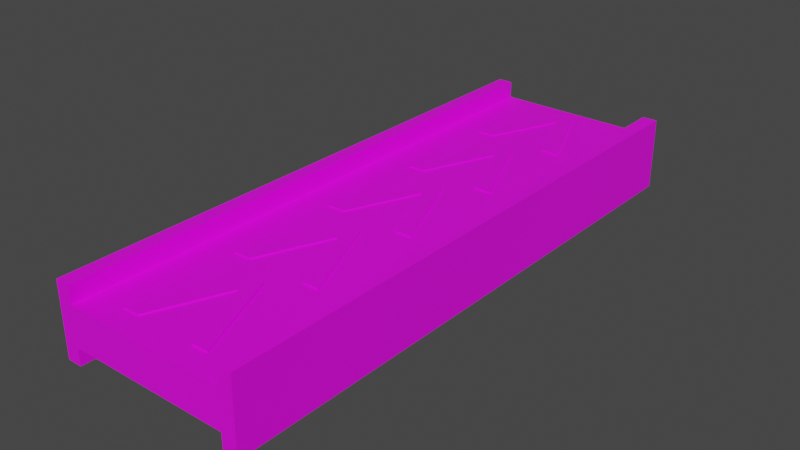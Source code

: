 # Source: directed_bridge.blend  (saved by Blender 3.2.14; exported with 4.5.12 LTS)
import bpy
from mathutils import Matrix  # noqa: F401  (used for matrix-valued properties, if any)

bpy.ops.wm.read_factory_settings(use_empty=True)
scene = bpy.context.scene
scene.name = 'Scene'

# ---- collections
col_collection = bpy.data.collections.new('Collection'); scene.collection.children.link(col_collection)

# ---- images (referenced by path relative to the original .blend; pixels are not part of the script)
import os
ASSET_DIR = os.environ.get("B2B_ASSET_DIR", "")  # directory of the original .blend (textures are referenced by path, not embedded)
HERE = os.path.dirname(os.path.abspath(__file__))  # packed textures are extracted next to this script under _unpacked/

def load_image(name, relpath, width, height, colorspace="sRGB"):
    """Load a texture the original file referenced (path relative to the .blend, or extracted next to this script)."""
    p = next((c for c in (os.path.join(HERE, relpath), os.path.join(ASSET_DIR, relpath)) if relpath and os.path.exists(c)), "")
    if p:
        img = bpy.data.images.load(p, check_existing=True)
        img.name = name
    else:  # same state as the original file: an image datablock whose file is absent (Cycles renders it pink)
        img = bpy.data.images.new(name, width, height)
        img.source = "FILE"
        img.filepath = "//" + (relpath or name)
    img.colorspace_settings.name = colorspace
    return img
img_carry_vault_tex_png = load_image('carry_vault_tex.png', 'carry_vault_tex.png', 1024, 1024, 'sRGB')

# ---- materials (node trees are filled in below, after node groups)
mat_carry_vault_material = bpy.data.materials.new('carry_vault_material')
mat_carry_vault_material.use_transparent_shadow = False

# ---- material node trees
mat_carry_vault_material.use_nodes = True; mat_carry_vault_material.node_tree.nodes.clear()
_N = mat_carry_vault_material.node_tree.nodes; _L = mat_carry_vault_material.node_tree.links
n0 = _N.new('ShaderNodeBsdfPrincipled'); n0.name = 'Principled BSDF'; n0.location = (10, 300)
n0.distribution = 'GGX'
n0.subsurface_method = 'RANDOM_WALK_SKIN'
n0.inputs[3].default_value = 1.45
n0.inputs[27].default_value = (0.0, 0.0, 0.0, 1.0)
n0.inputs[28].default_value = 1.0
n1 = _N.new('ShaderNodeOutputMaterial'); n1.name = 'Material Output'; n1.location = (300, 300)
n2 = _N.new('ShaderNodeTexImage'); n2.name = '画像テクスチャ'; n2.location = (-280, 280)
n2.image = img_carry_vault_tex_png
_L.new(n0.outputs[0], n1.inputs[0])
_L.new(n2.outputs[0], n0.inputs[0])
n1.is_active_output = True

# ---- world
world_world = bpy.data.worlds.new('World'); scene.world = world_world
world_world.use_nodes = True; world_world.node_tree.nodes.clear()
_N = world_world.node_tree.nodes; _L = world_world.node_tree.links
n0 = _N.new('ShaderNodeOutputWorld'); n0.name = 'World Output'; n0.location = (300, 300)
n1 = _N.new('ShaderNodeBackground'); n1.name = 'Background'; n1.location = (10, 300)
n1.inputs[0].default_value = (0.05088, 0.05088, 0.05088, 1.0)
_L.new(n1.outputs[0], n0.inputs[0])
n0.is_active_output = True
world_world.color = (0.05088, 0.05088, 0.05088)
world_world.use_sun_shadow = False
world_world.sun_shadow_jitter_overblur = 0.0

# ---- meshes
me_001 = bpy.data.meshes.new('テキスト.001')
me_001.from_pydata([(1.07, -0.041, 0.0), (1.544, -0.243, 0.0), (1.544, -0.156, 0.0), (1.168, 0.0, 0.0), (1.544, 0.156, 0.0), (1.544, 0.243, 0.0), (1.07, 0.041, 0.0), (0.486, -0.041, 0.0), (0.96, -0.243, 0.0), (0.96, -0.156, 0.0), (0.584, 0.0, 0.0), (0.96, 0.156, 0.0), (0.96, 0.243, 0.0), (0.486, 0.041, 0.0), (-0.098, -0.041, 0.0), (0.376, -0.243, 0.0), (0.376, -0.156, 0.0), (0.0, 0.0, 0.0), (0.376, 0.156, 0.0), (0.376, 0.243, 0.0), (-0.098, 0.041, 0.0), (-0.682, -0.041, 0.0), (-0.208, -0.243, 0.0), (-0.208, -0.156, 0.0), (-0.584, 0.0, 0.0), (-0.208, 0.156, 0.0), (-0.208, 0.243, 0.0), (-0.682, 0.041, 0.0), (-1.266, -0.041, 0.0), (-0.792, -0.243, 0.0), (-0.792, -0.156, 0.0), (-1.168, 0.0, 0.0), (-0.792, 0.156, 0.0), (-0.792, 0.243, 0.0), (-1.266, 0.041, 0.0), (1.07, -0.041, -0.07673), (1.544, -0.243, -0.07673), (1.544, -0.156, -0.07673), (1.168, 0.0, -0.07673), (1.544, 0.156, -0.07673), (1.544, 0.243, -0.07673), (1.07, 0.041, -0.07673), (0.486, -0.041, -0.07673), (0.96, -0.243, -0.07673), (0.96, -0.156, -0.07673), (0.584, 0.0, -0.07673), (0.96, 0.156, -0.07673), (0.96, 0.243, -0.07673), (0.486, 0.041, -0.07673), (-0.098, -0.041, -0.07673), (0.376, -0.243, -0.07673), (0.376, -0.156, -0.07673), (0.0, 0.0, -0.07673), (0.376, 0.156, -0.07673), (0.376, 0.243, -0.07673), (-0.098, 0.041, -0.07673), (-0.682, -0.041, -0.07673), (-0.208, -0.243, -0.07673), (-0.208, -0.156, -0.07673), (-0.584, 0.0, -0.07673), (-0.208, 0.156, -0.07673), (-0.208, 0.243, -0.07673), (-0.682, 0.041, -0.07673), (-1.266, -0.041, -0.07673), (-0.792, -0.243, -0.07673), (-0.792, -0.156, -0.07673), (-1.168, 0.0, -0.07673), (-0.792, 0.156, -0.07673), (-0.792, 0.243, -0.07673), (-1.266, 0.041, -0.07673), (-1.379, -0.5, -0.2075), (1.621, -0.5, -0.2075), (1.621, 1.223e-07, -0.2075), (-1.379, -1.041e-07, -0.2075), (-1.379, -0.4228, -0.2075), (1.621, -0.4228, -0.2075), (-1.379, -0.5, -0.2968), (1.621, -0.5, -0.2968), (-1.379, -0.4228, -0.2968), (1.621, -0.4228, -0.2968), (-1.379, -0.5, -0.1075), (1.621, -0.5, -0.1075), (-1.379, -1.041e-07, -0.1075), (1.621, 1.223e-07, -0.1075), (1.621, -0.4228, -0.1075), (-1.379, -0.4228, -0.1075), (-1.379, 0.5, -0.2075), (1.621, 0.5, -0.2075), (-1.379, 0.4228, -0.2075), (1.621, 0.4228, -0.2075), (-1.379, 0.5, -0.2968), (1.621, 0.5, -0.2968), (-1.379, 0.4228, -0.2968), (1.621, 0.4228, -0.2968), (-1.379, 0.5, -0.1075), (1.621, 0.5, -0.1075), (1.621, 0.4228, -0.1075), (-1.379, 0.4228, -0.1075), (-1.379, -0.5, -0.007541), (1.621, -0.5, -0.00754), (1.621, 1.223e-07, -0.00754), (-1.379, -1.041e-07, -0.007541), (-1.379, -0.4228, -0.007541), (1.621, -0.4228, -0.00754), (-1.379, -0.5, 0.08167), (1.621, -0.5, 0.08167), (-1.379, -0.4228, 0.08167), (1.621, -0.4228, 0.08167), (-1.379, 0.5, -0.007541), (1.621, 0.5, -0.00754), (-1.379, 0.4228, -0.007541), (1.621, 0.4228, -0.00754), (-1.379, 0.5, 0.08167), (1.621, 0.5, 0.08167), (-1.379, 0.4228, 0.08167), (1.621, 0.4228, 0.08167), (-0.7887, -0.041, -0.2146), (-1.263, -0.243, -0.2146), (-1.263, -0.156, -0.2146), (-0.8867, -1.18e-07, -0.2146), (-1.263, 0.156, -0.2146), (-1.263, 0.243, -0.2146), (-0.7887, 0.041, -0.2146), (-0.2047, -0.041, -0.2146), (-0.6787, -0.243, -0.2146), (-0.6787, -0.156, -0.2146), (-0.3027, -4.838e-08, -0.2146), (-0.6787, 0.156, -0.2146), (-0.6787, 0.243, -0.2146), (-0.2047, 0.041, -0.2146), (0.3793, -0.041, -0.2146), (-0.09466, -0.243, -0.2146), (-0.09466, -0.156, -0.2146), (0.2813, 2.124e-08, -0.2146), (-0.09467, 0.156, -0.2146), (-0.09467, 0.243, -0.2146), (0.3793, 0.041, -0.2146), (0.9633, -0.041, -0.2146), (0.4893, -0.243, -0.2146), (0.4893, -0.156, -0.2146), (0.8653, 9.086e-08, -0.2146), (0.4893, 0.156, -0.2146), (0.4893, 0.243, -0.2146), (0.9633, 0.041, -0.2146), (1.547, -0.041, -0.2146), (1.073, -0.243, -0.2146), (1.073, -0.156, -0.2146), (1.449, 1.605e-07, -0.2146), (1.073, 0.156, -0.2146), (1.073, 0.243, -0.2146), (1.547, 0.041, -0.2146), (-0.7887, -0.041, -0.1379), (-1.263, -0.243, -0.1379), (-1.263, -0.156, -0.1379), (-0.8867, -1.18e-07, -0.1379), (-1.263, 0.156, -0.1379), (-1.263, 0.243, -0.1379), (-0.7887, 0.041, -0.1379), (-0.2047, -0.041, -0.1379), (-0.6787, -0.243, -0.1379), (-0.6787, -0.156, -0.1379), (-0.3027, -4.838e-08, -0.1379), (-0.6787, 0.156, -0.1379), (-0.6787, 0.243, -0.1379), (-0.2047, 0.041, -0.1379), (0.3793, -0.041, -0.1379), (-0.09466, -0.243, -0.1379), (-0.09466, -0.156, -0.1379), (0.2813, 2.124e-08, -0.1379), (-0.09467, 0.156, -0.1379), (-0.09467, 0.243, -0.1379), (0.3793, 0.041, -0.1379), (0.9633, -0.041, -0.1379), (0.4893, -0.243, -0.1379), (0.4893, -0.156, -0.1379), (0.8653, 9.086e-08, -0.1379), (0.4893, 0.156, -0.1379), (0.4893, 0.243, -0.1379), (0.9633, 0.041, -0.1379), (1.547, -0.041, -0.1379), (1.073, -0.243, -0.1379), (1.073, -0.156, -0.1379), (1.449, 1.605e-07, -0.1379), (1.073, 0.156, -0.1379), (1.073, 0.243, -0.1379), (1.547, 0.041, -0.1379)], [], [(6, 4, 5), (6, 3, 4), (0, 3, 6), (0, 2, 3), (1, 2, 0), (13, 11, 12), (13, 10, 11), (7, 10, 13), (7, 9, 10), (8, 9, 7), (20, 18, 19), (20, 17, 18), (14, 17, 20), (14, 16, 17), (15, 16, 14), (27, 25, 26), (27, 24, 25), (21, 24, 27), (21, 23, 24), (22, 23, 21), (34, 32, 33), (34, 31, 32), (28, 31, 34), (28, 30, 31), (29, 30, 28), (41, 40, 39), (41, 39, 38), (35, 41, 38), (35, 38, 37), (36, 35, 37), (48, 47, 46), (48, 46, 45), (42, 48, 45), (42, 45, 44), (43, 42, 44), (55, 54, 53), (55, 53, 52), (49, 55, 52), (49, 52, 51), (50, 49, 51), (62, 61, 60), (62, 60, 59), (56, 62, 59), (56, 59, 58), (57, 56, 58), (69, 68, 67), (69, 67, 66), (63, 69, 66), (63, 66, 65), (64, 63, 65), (24, 59, 60, 25), (18, 53, 54, 19), (12, 47, 48, 13), (27, 62, 56, 21), (30, 65, 66, 31), (17, 52, 53, 18), (28, 63, 64, 29), (11, 46, 47, 12), (5, 40, 41, 6), (20, 55, 49, 14), (29, 64, 65, 30), (23, 58, 59, 24), (10, 45, 46, 11), (21, 56, 57, 22), (4, 39, 40, 5), (13, 48, 42, 7), (22, 57, 58, 23), (16, 51, 52, 17), (33, 68, 69, 34), (3, 38, 39, 4), (14, 49, 50, 15), (6, 41, 35, 0), (15, 50, 51, 16), (9, 44, 45, 10), (32, 67, 68, 33), (26, 61, 62, 27), (7, 42, 43, 8), (8, 43, 44, 9), (31, 66, 67, 32), (2, 37, 38, 3), (25, 60, 61, 26), (19, 54, 55, 20), (34, 69, 63, 28), (0, 35, 36, 1), (1, 36, 37, 2), (80, 70, 71, 81), (85, 74, 70, 80), (71, 70, 76, 77), (84, 75, 72, 83), (81, 71, 75, 84), (72, 75, 74, 73), (82, 73, 74, 85), (79, 77, 76, 78), (74, 75, 79, 78), (70, 74, 78, 76), (75, 71, 77, 79), (94, 95, 87, 86), (97, 94, 86, 88), (87, 91, 90, 86), (96, 83, 72, 89), (95, 96, 89, 87), (72, 73, 88, 89), (82, 97, 88, 73), (93, 92, 90, 91), (88, 92, 93, 89), (86, 90, 92, 88), (89, 93, 91, 87), (80, 81, 99, 98), (85, 80, 98, 102), (99, 105, 104, 98), (84, 83, 100, 103), (81, 84, 103, 99), (100, 101, 102, 103), (82, 85, 102, 101), (107, 106, 104, 105), (102, 106, 107, 103), (98, 104, 106, 102), (103, 107, 105, 99), (94, 108, 109, 95), (97, 110, 108, 94), (109, 108, 112, 113), (96, 111, 100, 83), (95, 109, 111, 96), (100, 111, 110, 101), (82, 101, 110, 97), (115, 113, 112, 114), (110, 111, 115, 114), (108, 110, 114, 112), (111, 109, 113, 115), (122, 120, 121), (122, 119, 120), (116, 119, 122), (116, 118, 119), (117, 118, 116), (129, 127, 128), (129, 126, 127), (123, 126, 129), (123, 125, 126), (124, 125, 123), (136, 134, 135), (136, 133, 134), (130, 133, 136), (130, 132, 133), (131, 132, 130), (143, 141, 142), (143, 140, 141), (137, 140, 143), (137, 139, 140), (138, 139, 137), (150, 148, 149), (150, 147, 148), (144, 147, 150), (144, 146, 147), (145, 146, 144), (157, 156, 155), (157, 155, 154), (151, 157, 154), (151, 154, 153), (152, 151, 153), (164, 163, 162), (164, 162, 161), (158, 164, 161), (158, 161, 160), (159, 158, 160), (171, 170, 169), (171, 169, 168), (165, 171, 168), (165, 168, 167), (166, 165, 167), (178, 177, 176), (178, 176, 175), (172, 178, 175), (172, 175, 174), (173, 172, 174), (185, 184, 183), (185, 183, 182), (179, 185, 182), (179, 182, 181), (180, 179, 181), (140, 175, 176, 141), (134, 169, 170, 135), (128, 163, 164, 129), (143, 178, 172, 137), (146, 181, 182, 147), (133, 168, 169, 134), (144, 179, 180, 145), (127, 162, 163, 128), (121, 156, 157, 122), (136, 171, 165, 130), (145, 180, 181, 146), (139, 174, 175, 140), (126, 161, 162, 127), (137, 172, 173, 138), (120, 155, 156, 121), (129, 164, 158, 123), (138, 173, 174, 139), (132, 167, 168, 133), (149, 184, 185, 150), (119, 154, 155, 120), (130, 165, 166, 131), (122, 157, 151, 116), (131, 166, 167, 132), (125, 160, 161, 126), (148, 183, 184, 149), (142, 177, 178, 143), (123, 158, 159, 124), (124, 159, 160, 125), (147, 182, 183, 148), (118, 153, 154, 119), (141, 176, 177, 142), (135, 170, 171, 136), (150, 185, 179, 144), (116, 151, 152, 117), (117, 152, 153, 118)])
_uv = me_001.uv_layers.new(name='UVMap')
_uv.uv.foreach_set('vector', [0.0486, 0.6577, 0.03779, 0.6577, 0.0432, 0.6577, 0.0486, 0.6577, 0.03239, 0.6577, 0.03779, 0.6577, 0.01619, 0.6577, 0.03239, 0.6577, 0.0486, 0.6577, 0.01619, 0.6577, 0.02699, 0.6577, 0.03239, 0.6577, 0.02159, 0.6577, 0.02699, 0.6577, 0.01619, 0.6577, 0.0486, 0.6577, 0.03779, 0.6577, 0.0432, 0.6577, 0.0486, 0.6577, 0.03239, 0.6577, 0.03779, 0.6577, 0.01619, 0.6577, 0.03239, 0.6577, 0.0486, 0.6577, 0.01619, 0.6577, 0.02699, 0.6577, 0.03239, 0.6577, 0.02159, 0.6577, 0.02699, 0.6577, 0.01619, 0.6577, 0.0486, 0.6577, 0.03779, 0.6577, 0.0432, 0.6577, 0.0486, 0.6577, 0.03239, 0.6577, 0.03779, 0.6577, 0.01619, 0.6577, 0.03239, 0.6577, 0.0486, 0.6577, 0.01619, 0.6577, 0.02699, 0.6577, 0.03239, 0.6577, 0.02159, 0.6577, 0.02699, 0.6577, 0.01619, 0.6577, 0.0486, 0.6577, 0.03779, 0.6577, 0.0432, 0.6577, 0.0486, 0.6577, 0.03239, 0.6577, 0.03779, 0.6577, 0.01619, 0.6577, 0.03239, 0.6577, 0.0486, 0.6577, 0.01619, 0.6577, 0.02699, 0.6577, 0.03239, 0.6577, 0.02159, 0.6577, 0.02699, 0.6577, 0.01619, 0.6577, 0.0486, 0.6577, 0.03779, 0.6577, 0.0432, 0.6577, 0.0486, 0.6577, 0.03239, 0.6577, 0.03779, 0.6577, 0.01619, 0.6577, 0.03239, 0.6577, 0.0486, 0.6577, 0.01619, 0.6577, 0.02699, 0.6577, 0.03239, 0.6577, 0.02159, 0.6577, 0.02699, 0.6577, 0.01619, 0.6577, 0.0486, 0.6577, 0.0432, 0.6577, 0.03779, 0.6577, 0.0486, 0.6577, 0.03779, 0.6577, 0.03239, 0.6577, 0.01619, 0.6577, 0.0486, 0.6577, 0.03239, 0.6577, 0.01619, 0.6577, 0.03239, 0.6577, 0.02699, 0.6577, 0.02159, 0.6577, 0.01619, 0.6577, 0.02699, 0.6577, 0.0486, 0.6577, 0.0432, 0.6577, 0.03779, 0.6577, 0.0486, 0.6577, 0.03779, 0.6577, 0.03239, 0.6577, 0.01619, 0.6577, 0.0486, 0.6577, 0.03239, 0.6577, 0.01619, 0.6577, 0.03239, 0.6577, 0.02699, 0.6577, 0.02159, 0.6577, 0.01619, 0.6577, 0.02699, 0.6577, 0.0486, 0.6577, 0.0432, 0.6577, 0.03779, 0.6577, 0.0486, 0.6577, 0.03779, 0.6577, 0.03239, 0.6577, 0.01619, 0.6577, 0.0486, 0.6577, 0.03239, 0.6577, 0.01619, 0.6577, 0.03239, 0.6577, 0.02699, 0.6577, 0.02159, 0.6577, 0.01619, 0.6577, 0.02699, 0.6577, 0.0486, 0.6577, 0.0432, 0.6577, 0.03779, 0.6577, 0.0486, 0.6577, 0.03779, 0.6577, 0.03239, 0.6577, 0.01619, 0.6577, 0.0486, 0.6577, 0.03239, 0.6577, 0.01619, 0.6577, 0.03239, 0.6577, 0.02699, 0.6577, 0.02159, 0.6577, 0.01619, 0.6577, 0.02699, 0.6577, 0.0486, 0.6577, 0.0432, 0.6577, 0.03779, 0.6577, 0.0486, 0.6577, 0.03779, 0.6577, 0.03239, 0.6577, 0.01619, 0.6577, 0.0486, 0.6577, 0.03239, 0.6577, 0.01619, 0.6577, 0.03239, 0.6577, 0.02699, 0.6577, 0.02159, 0.6577, 0.01619, 0.6577, 0.02699, 0.6577, 0.03239, 0.6577, 0.03239, 0.6577, 0.03779, 0.6577, 0.03779, 0.6577, 0.03779, 0.6577, 0.03779, 0.6577, 0.0432, 0.6577, 0.0432, 0.6577, 0.0432, 0.6577, 0.0432, 0.6577, 0.0486, 0.6577, 0.0486, 0.6577, 0.0486, 0.6577, 0.0486, 0.6577, 0.01619, 0.6577, 0.01619, 0.6577, 0.02699, 0.6577, 0.02699, 0.6577, 0.03239, 0.6577, 0.03239, 0.6577, 0.03239, 0.6577, 0.03239, 0.6577, 0.03779, 0.6577, 0.03779, 0.6577, 0.01619, 0.6577, 0.01619, 0.6577, 0.02159, 0.6577, 0.02159, 0.6577, 0.03779, 0.6577, 0.03779, 0.6577, 0.0432, 0.6577, 0.0432, 0.6577, 0.0432, 0.6577, 0.0432, 0.6577, 0.0486, 0.6577, 0.0486, 0.6577, 0.0486, 0.6577, 0.0486, 0.6577, 0.01619, 0.6577, 0.01619, 0.6577, 0.02159, 0.6577, 0.02159, 0.6577, 0.02699, 0.6577, 0.02699, 0.6577, 0.02699, 0.6577, 0.02699, 0.6577, 0.03239, 0.6577, 0.03239, 0.6577, 0.03239, 0.6577, 0.03239, 0.6577, 0.03779, 0.6577, 0.03779, 0.6577, 0.01619, 0.6577, 0.01619, 0.6577, 0.02159, 0.6577, 0.02159, 0.6577, 0.03779, 0.6577, 0.03779, 0.6577, 0.0432, 0.6577, 0.0432, 0.6577, 0.0486, 0.6577, 0.0486, 0.6577, 0.01619, 0.6577, 0.01619, 0.6577, 0.02159, 0.6577, 0.02159, 0.6577, 0.02699, 0.6577, 0.02699, 0.6577, 0.02699, 0.6577, 0.02699, 0.6577, 0.03239, 0.6577, 0.03239, 0.6577, 0.0432, 0.6577, 0.0432, 0.6577, 0.0486, 0.6577, 0.0486, 0.6577, 0.03239, 0.6577, 0.03239, 0.6577, 0.03779, 0.6577, 0.03779, 0.6577, 0.01619, 0.6577, 0.01619, 0.6577, 0.02159, 0.6577, 0.02159, 0.6577, 0.0486, 0.6577, 0.0486, 0.6577, 0.01619, 0.6577, 0.01619, 0.6577, 0.02159, 0.6577, 0.02159, 0.6577, 0.02699, 0.6577, 0.02699, 0.6577, 0.02699, 0.6577, 0.02699, 0.6577, 0.03239, 0.6577, 0.03239, 0.6577, 0.03779, 0.6577, 0.03779, 0.6577, 0.0432, 0.6577, 0.0432, 0.6577, 0.0432, 0.6577, 0.0432, 0.6577, 0.0486, 0.6577, 0.0486, 0.6577, 0.01619, 0.6577, 0.01619, 0.6577, 0.02159, 0.6577, 0.02159, 0.6577, 0.02159, 0.6577, 0.02159, 0.6577, 0.02699, 0.6577, 0.02699, 0.6577, 0.03239, 0.6577, 0.03239, 0.6577, 0.03779, 0.6577, 0.03779, 0.6577, 0.02699, 0.6577, 0.02699, 0.6577, 0.03239, 0.6577, 0.03239, 0.6577, 0.03779, 0.6577, 0.03779, 0.6577, 0.0432, 0.6577, 0.0432, 0.6577, 0.0432, 0.6577, 0.0432, 0.6577, 0.0486, 0.6577, 0.0486, 0.6577, 0.0486, 0.6577, 0.0486, 0.6577, 0.01619, 0.6577, 0.01619, 0.6577, 0.01619, 0.6577, 0.01619, 0.6577, 0.02159, 0.6577, 0.02159, 0.6577, 0.02159, 0.6577, 0.02159, 0.6577, 0.02699, 0.6577, 0.02699, 0.6577, 0.02669, 0.7711, 0.02709, 0.7711, 0.02709, 0.7832, 0.02669, 0.7832, 0.02669, 0.7708, 0.02709, 0.7708, 0.02709, 0.7711, 0.02669, 0.7711, 0.02709, 0.7832, 0.02709, 0.7711, 0.02745, 0.7711, 0.02745, 0.7832, 0.02669, 0.7835, 0.02709, 0.7835, 0.02709, 0.7852, 0.02669, 0.7852, 0.02669, 0.7832, 0.02709, 0.7832, 0.02709, 0.7835, 0.02669, 0.7835, 0.1839, 0.8458, 0.1839, 0.8533, 0.1305, 0.8533, 0.1305, 0.8458, 0.02669, 0.7691, 0.02709, 0.7691, 0.02709, 0.7708, 0.02669, 0.7708, 0.02776, 0.7832, 0.02745, 0.7832, 0.02745, 0.7711, 0.02777, 0.7711, 0.02812, 0.7711, 0.02812, 0.7832, 0.02776, 0.7832, 0.02777, 0.7711, 0.02709, 0.7711, 0.02709, 0.7708, 0.02745, 0.7708, 0.02745, 0.7711, 0.02709, 0.7835, 0.02709, 0.7832, 0.02745, 0.7832, 0.02745, 0.7835, 0.02669, 0.7993, 0.02669, 0.7873, 0.02709, 0.7873, 0.02709, 0.7993, 0.02669, 0.7997, 0.02669, 0.7993, 0.02709, 0.7993, 0.02709, 0.7997, 0.02709, 0.7873, 0.02745, 0.7873, 0.02745, 0.7993, 0.02709, 0.7993, 0.02669, 0.7869, 0.02669, 0.7852, 0.02709, 0.7852, 0.02709, 0.7869, 0.02669, 0.7873, 0.02669, 0.7869, 0.02709, 0.7869, 0.02709, 0.7873, 0.1839, 0.8458, 0.1305, 0.8458, 0.1305, 0.8382, 0.1839, 0.8382, 0.02669, 0.8014, 0.02669, 0.7997, 0.02709, 0.7997, 0.02709, 0.8014, 0.02777, 0.7873, 0.02777, 0.7993, 0.02745, 0.7993, 0.02745, 0.7873, 0.02812, 0.7993, 0.02777, 0.7993, 0.02777, 0.7873, 0.02812, 0.7873, 0.02709, 0.7993, 0.02745, 0.7993, 0.02745, 0.7997, 0.02709, 0.7997, 0.02709, 0.7869, 0.02745, 0.7869, 0.02745, 0.7873, 0.02709, 0.7873, 0.02669, 0.7711, 0.02669, 0.7832, 0.02629, 0.7832, 0.02629, 0.7711, 0.02669, 0.7708, 0.02669, 0.7711, 0.02629, 0.7711, 0.02629, 0.7708, 0.02629, 0.7832, 0.02593, 0.7832, 0.02593, 0.7711, 0.02629, 0.7711, 0.02669, 0.7835, 0.02669, 0.7852, 0.02629, 0.7852, 0.02629, 0.7835, 0.02669, 0.7832, 0.02669, 0.7835, 0.02629, 0.7835, 0.02629, 0.7832, 0.09795, 0.5158, 0.09795, 0.5567, 0.09219, 0.5567, 0.09219, 0.5158, 0.02669, 0.7691, 0.02669, 0.7708, 0.02629, 0.7708, 0.02629, 0.7691, 0.02562, 0.7832, 0.02562, 0.7711, 0.02593, 0.7711, 0.02593, 0.7832, 0.02526, 0.7711, 0.02562, 0.7711, 0.02562, 0.7832, 0.02526, 0.7832, 0.02629, 0.7711, 0.02593, 0.7711, 0.02593, 0.7708, 0.02629, 0.7708, 0.02629, 0.7835, 0.02593, 0.7835, 0.02593, 0.7832, 0.02629, 0.7832, 0.02669, 0.7993, 0.02629, 0.7993, 0.02629, 0.7873, 0.02669, 0.7873, 0.02669, 0.7997, 0.02629, 0.7997, 0.02629, 0.7993, 0.02669, 0.7993, 0.02629, 0.7873, 0.02629, 0.7993, 0.02593, 0.7993, 0.02593, 0.7873, 0.02669, 0.7869, 0.02629, 0.7869, 0.02629, 0.7852, 0.02669, 0.7852, 0.02669, 0.7873, 0.02629, 0.7873, 0.02629, 0.7869, 0.02669, 0.7869, 0.09795, 0.5158, 0.1037, 0.5158, 0.1037, 0.5567, 0.09795, 0.5567, 0.02669, 0.8014, 0.02629, 0.8014, 0.02629, 0.7997, 0.02669, 0.7997, 0.02562, 0.7873, 0.02593, 0.7873, 0.02593, 0.7993, 0.02562, 0.7993, 0.02526, 0.7993, 0.02526, 0.7873, 0.02562, 0.7873, 0.02562, 0.7993, 0.02629, 0.7993, 0.02629, 0.7997, 0.02593, 0.7997, 0.02593, 0.7993, 0.02629, 0.7869, 0.02629, 0.7873, 0.02593, 0.7873, 0.02593, 0.7869, 0.04327, 0.6496, 0.03426, 0.6496, 0.03876, 0.6496, 0.04327, 0.6496, 0.02976, 0.6496, 0.03426, 0.6496, 0.01626, 0.6496, 0.02976, 0.6496, 0.04327, 0.6496, 0.01626, 0.6496, 0.02526, 0.6496, 0.02976, 0.6496, 0.02076, 0.6496, 0.02526, 0.6496, 0.01626, 0.6496, 0.04327, 0.6496, 0.03426, 0.6496, 0.03876, 0.6496, 0.04327, 0.6496, 0.02976, 0.6496, 0.03426, 0.6496, 0.01626, 0.6496, 0.02976, 0.6496, 0.04327, 0.6496, 0.01626, 0.6496, 0.02526, 0.6496, 0.02976, 0.6496, 0.02076, 0.6496, 0.02526, 0.6496, 0.01626, 0.6496, 0.04327, 0.6496, 0.03426, 0.6496, 0.03876, 0.6496, 0.04327, 0.6496, 0.02976, 0.6496, 0.03426, 0.6496, 0.01626, 0.6496, 0.02976, 0.6496, 0.04327, 0.6496, 0.01626, 0.6496, 0.02526, 0.6496, 0.02976, 0.6496, 0.02076, 0.6496, 0.02526, 0.6496, 0.01626, 0.6496, 0.04327, 0.6496, 0.03426, 0.6496, 0.03876, 0.6496, 0.04327, 0.6496, 0.02976, 0.6496, 0.03426, 0.6496, 0.01626, 0.6496, 0.02976, 0.6496, 0.04327, 0.6496, 0.01626, 0.6496, 0.02526, 0.6496, 0.02976, 0.6496, 0.02076, 0.6496, 0.02526, 0.6496, 0.01626, 0.6496, 0.04327, 0.6496, 0.03426, 0.6496, 0.03876, 0.6496, 0.04327, 0.6496, 0.02976, 0.6496, 0.03426, 0.6496, 0.01626, 0.6496, 0.02976, 0.6496, 0.04327, 0.6496, 0.01626, 0.6496, 0.02526, 0.6496, 0.02976, 0.6496, 0.02076, 0.6496, 0.02526, 0.6496, 0.01626, 0.6496, 0.04327, 0.6496, 0.03876, 0.6496, 0.03426, 0.6496, 0.04327, 0.6496, 0.03426, 0.6496, 0.02976, 0.6496, 0.01626, 0.6496, 0.04327, 0.6496, 0.02976, 0.6496, 0.01626, 0.6496, 0.02976, 0.6496, 0.02526, 0.6496, 0.02076, 0.6496, 0.01626, 0.6496, 0.02526, 0.6496, 0.04327, 0.6496, 0.03876, 0.6496, 0.03426, 0.6496, 0.04327, 0.6496, 0.03426, 0.6496, 0.02976, 0.6496, 0.01626, 0.6496, 0.04327, 0.6496, 0.02976, 0.6496, 0.01626, 0.6496, 0.02976, 0.6496, 0.02526, 0.6496, 0.02076, 0.6496, 0.01626, 0.6496, 0.02526, 0.6496, 0.04327, 0.6496, 0.03876, 0.6496, 0.03426, 0.6496, 0.04327, 0.6496, 0.03426, 0.6496, 0.02976, 0.6496, 0.01626, 0.6496, 0.04327, 0.6496, 0.02976, 0.6496, 0.01626, 0.6496, 0.02976, 0.6496, 0.02526, 0.6496, 0.02076, 0.6496, 0.01626, 0.6496, 0.02526, 0.6496, 0.04327, 0.6496, 0.03876, 0.6496, 0.03426, 0.6496, 0.04327, 0.6496, 0.03426, 0.6496, 0.02976, 0.6496, 0.01626, 0.6496, 0.04327, 0.6496, 0.02976, 0.6496, 0.01626, 0.6496, 0.02976, 0.6496, 0.02526, 0.6496, 0.02076, 0.6496, 0.01626, 0.6496, 0.02526, 0.6496, 0.04327, 0.6496, 0.03876, 0.6496, 0.03426, 0.6496, 0.04327, 0.6496, 0.03426, 0.6496, 0.02976, 0.6496, 0.01626, 0.6496, 0.04327, 0.6496, 0.02976, 0.6496, 0.01626, 0.6496, 0.02976, 0.6496, 0.02526, 0.6496, 0.02076, 0.6496, 0.01626, 0.6496, 0.02526, 0.6496, 0.02976, 0.6496, 0.02976, 0.6496, 0.03426, 0.6496, 0.03426, 0.6496, 0.03426, 0.6496, 0.03426, 0.6496, 0.03876, 0.6496, 0.03876, 0.6496, 0.03876, 0.6496, 0.03876, 0.6496, 0.04327, 0.6496, 0.04327, 0.6496, 0.04327, 0.6496, 0.04327, 0.6496, 0.01626, 0.6496, 0.01626, 0.6496, 0.02526, 0.6496, 0.02526, 0.6496, 0.02976, 0.6496, 0.02976, 0.6496, 0.02976, 0.6496, 0.02976, 0.6496, 0.03426, 0.6496, 0.03426, 0.6496, 0.01626, 0.6496, 0.01626, 0.6496, 0.02076, 0.6496, 0.02076, 0.6496, 0.03426, 0.6496, 0.03426, 0.6496, 0.03876, 0.6496, 0.03876, 0.6496, 0.03876, 0.6496, 0.03876, 0.6496, 0.04327, 0.6496, 0.04327, 0.6496, 0.04327, 0.6496, 0.04327, 0.6496, 0.01626, 0.6496, 0.01626, 0.6496, 0.02076, 0.6496, 0.02076, 0.6496, 0.02526, 0.6496, 0.02526, 0.6496, 0.02526, 0.6496, 0.02526, 0.6496, 0.02976, 0.6496, 0.02976, 0.6496, 0.02976, 0.6496, 0.02976, 0.6496, 0.03426, 0.6496, 0.03426, 0.6496, 0.01626, 0.6496, 0.01626, 0.6496, 0.02076, 0.6496, 0.02076, 0.6496, 0.03426, 0.6496, 0.03426, 0.6496, 0.03876, 0.6496, 0.03876, 0.6496, 0.04327, 0.6496, 0.04327, 0.6496, 0.01626, 0.6496, 0.01626, 0.6496, 0.02076, 0.6496, 0.02076, 0.6496, 0.02526, 0.6496, 0.02526, 0.6496, 0.02526, 0.6496, 0.02526, 0.6496, 0.02976, 0.6496, 0.02976, 0.6496, 0.03876, 0.6496, 0.03876, 0.6496, 0.04327, 0.6496, 0.04327, 0.6496, 0.02976, 0.6496, 0.02976, 0.6496, 0.03426, 0.6496, 0.03426, 0.6496, 0.01626, 0.6496, 0.01626, 0.6496, 0.02076, 0.6496, 0.02076, 0.6496, 0.04327, 0.6496, 0.04327, 0.6496, 0.01626, 0.6496, 0.01626, 0.6496, 0.02076, 0.6496, 0.02076, 0.6496, 0.02526, 0.6496, 0.02526, 0.6496, 0.02526, 0.6496, 0.02526, 0.6496, 0.02976, 0.6496, 0.02976, 0.6496, 0.03426, 0.6496, 0.03426, 0.6496, 0.03876, 0.6496, 0.03876, 0.6496, 0.03876, 0.6496, 0.03876, 0.6496, 0.04327, 0.6496, 0.04327, 0.6496, 0.01626, 0.6496, 0.01626, 0.6496, 0.02076, 0.6496, 0.02076, 0.6496, 0.02076, 0.6496, 0.02076, 0.6496, 0.02526, 0.6496, 0.02526, 0.6496, 0.02976, 0.6496, 0.02976, 0.6496, 0.03426, 0.6496, 0.03426, 0.6496, 0.02526, 0.6496, 0.02526, 0.6496, 0.02976, 0.6496, 0.02976, 0.6496, 0.03426, 0.6496, 0.03426, 0.6496, 0.03876, 0.6496, 0.03876, 0.6496, 0.03876, 0.6496, 0.03876, 0.6496, 0.04327, 0.6496, 0.04327, 0.6496, 0.04327, 0.6496, 0.04327, 0.6496, 0.01626, 0.6496, 0.01626, 0.6496, 0.01626, 0.6496, 0.01626, 0.6496, 0.02076, 0.6496, 0.02076, 0.6496, 0.02076, 0.6496, 0.02076, 0.6496, 0.02526, 0.6496, 0.02526, 0.6496])
_uv.active_render = True
_uv = me_001.uv_layers.new(name='UVマップ')
_uv.uv.foreach_set('vector', [0.0, 0.0, 0.0, 0.0, 0.0, 0.0, 0.0, 0.0, 0.0, 0.0, 0.0, 0.0, 0.0, 0.0, 0.0, 0.0, 0.0, 0.0, 0.0, 0.0, 0.0, 0.0, 0.0, 0.0, 0.0, 0.0, 0.0, 0.0, 0.0, 0.0, 0.0, 0.0, 0.0, 0.0, 0.0, 0.0, 0.0, 0.0, 0.0, 0.0, 0.0, 0.0, 0.0, 0.0, 0.0, 0.0, 0.0, 0.0, 0.0, 0.0, 0.0, 0.0, 0.0, 0.0, 0.0, 0.0, 0.0, 0.0, 0.0, 0.0, 0.0, 0.0, 0.0, 0.0, 0.0, 0.0, 0.0, 0.0, 0.0, 0.0, 0.0, 0.0, 0.0, 0.0, 0.0, 0.0, 0.0, 0.0, 0.0, 0.0, 0.0, 0.0, 0.0, 0.0, 0.0, 0.0, 0.0, 0.0, 0.0, 0.0, 0.0, 0.0, 0.0, 0.0, 0.0, 0.0, 0.0, 0.0, 0.0, 0.0, 0.0, 0.0, 0.0, 0.0, 0.0, 0.0, 0.0, 0.0, 0.0, 0.0, 0.0, 0.0, 0.0, 0.0, 0.0, 0.0, 0.0, 0.0, 0.0, 0.0, 0.0, 0.0, 0.0, 0.0, 0.0, 0.0, 0.0, 0.0, 0.0, 0.0, 0.0, 0.0, 0.0, 0.0, 0.0, 0.0, 0.0, 0.0, 0.0, 0.0, 0.0, 0.0, 0.0, 0.0, 0.0, 0.0, 0.0, 0.0, 0.0, 0.0, 0.0, 0.0, 0.0, 0.0, 0.0, 0.0, 0.0, 0.0, 0.0, 0.0, 0.0, 0.0, 0.0, 0.0, 0.0, 0.0, 0.0, 0.0, 0.0, 0.0, 0.0, 0.0, 0.0, 0.0, 0.0, 0.0, 0.0, 0.0, 0.0, 0.0, 0.0, 0.0, 0.0, 0.0, 0.0, 0.0, 0.0, 0.0, 0.0, 0.0, 0.0, 0.0, 0.0, 0.0, 0.0, 0.0, 0.0, 0.0, 0.0, 0.0, 0.0, 0.0, 0.0, 0.0, 0.0, 0.0, 0.0, 0.0, 0.0, 0.0, 0.0, 0.0, 0.0, 0.0, 0.0, 0.0, 0.0, 0.0, 0.0, 0.0, 0.0, 0.0, 0.0, 0.0, 0.0, 0.0, 0.0, 0.0, 0.0, 0.0, 0.0, 0.0, 0.0, 0.0, 0.0, 0.0, 0.0, 0.0, 0.0, 0.0, 0.0, 0.0, 0.0, 0.0, 0.0, 0.0, 0.0, 0.0, 0.0, 0.0, 0.0, 0.0, 0.0, 0.0, 0.0, 0.0, 0.0, 0.0, 0.0, 0.0, 0.0, 0.0, 0.0, 0.0, 0.0, 0.0, 0.0, 0.0, 0.0, 0.0, 0.0, 0.0, 0.0, 0.0, 0.0, 0.0, 0.0, 0.0, 0.0, 0.0, 0.0, 0.0, 0.0, 0.0, 0.0, 0.0, 0.0, 0.0, 0.0, 0.0, 0.0, 0.0, 0.0, 0.0, 0.0, 0.0, 0.0, 0.0, 0.0, 0.0, 0.0, 0.0, 0.0, 0.0, 0.0, 0.0, 0.0, 0.0, 0.0, 0.0, 0.0, 0.0, 0.0, 0.0, 0.0, 0.0, 0.0, 0.0, 0.0, 0.0, 0.0, 0.0, 0.0, 0.0, 0.0, 0.0, 0.0, 0.0, 0.0, 0.0, 0.0, 0.0, 0.0, 0.0, 0.0, 0.0, 0.0, 0.0, 0.0, 0.0, 0.0, 0.0, 0.0, 0.0, 0.0, 0.0, 0.0, 0.0, 0.0, 0.0, 0.0, 0.0, 0.0, 0.0, 0.0, 0.0, 0.0, 0.0, 0.0, 0.0, 0.0, 0.0, 0.0, 0.0, 0.0, 0.0, 0.0, 0.0, 0.0, 0.0, 0.0, 0.0, 0.0, 0.0, 0.0, 0.0, 0.0, 0.0, 0.0, 0.0, 0.0, 0.0, 0.0, 0.0, 0.0, 0.0, 0.0, 0.0, 0.0, 0.0, 0.0, 0.0, 0.0, 0.0, 0.0, 0.0, 0.0, 0.0, 0.0, 0.0, 0.0, 0.0, 0.0, 0.0, 0.0, 0.0, 0.0, 0.0, 0.0, 0.0, 0.0, 0.0, 0.0, 0.0, 0.0, 0.0, 0.0, 0.0, 0.0, 0.0, 0.0, 0.0, 0.0, 0.0, 0.0, 0.0, 0.0, 0.0, 0.0, 0.0, 0.0, 0.0, 0.0, 0.0, 0.0, 0.0, 0.0, 0.0, 0.0, 0.0, 0.0, 0.0, 0.0, 0.0, 0.0, 0.0, 0.0, 0.0, 0.0, 0.0, 0.0, 0.0, 0.0, 0.0, 0.0, 0.0, 0.0, 0.0, 0.0, 0.0, 0.0, 0.0, 0.0, 0.0, 0.0, 0.0, 0.0, 0.0, 0.0, 0.0, 0.0, 0.0, 0.0, 0.0, 0.0, 0.0, 0.0, 0.0, 0.0, 0.0, 0.0, 0.0, 0.0, 0.0, 0.0, 0.0, 0.0, 0.0, 0.0, 0.0, 0.0, 0.0, 0.0, 0.0, 0.0, 0.0, 0.0, 0.0, 0.0, 0.0, 0.0, 0.0, 0.0, 0.0, 0.0, 0.0, 0.0, 0.0, 0.0, 0.0, 0.0, 0.0, 0.0, 0.0, 0.0, 0.0, 0.0, 0.0, 0.0, 0.0, 0.0, 0.0, 0.0, 0.0, 0.0, 0.0, 0.0, 0.0, 0.0, 0.0, 0.0, 0.0, 0.0, 0.0, 0.0, 0.0, 0.0, 0.0, 0.0, 0.0, 0.0, 0.0, 0.0, 0.0, 0.0, 0.0, 0.0, 0.0, 0.0, 0.0, 0.0, 0.0, 0.0, 0.0, 0.0, 0.0, 0.0, 0.0, 0.0, 0.0, 0.0, 0.0, 0.0, 0.0, 0.0, 0.0, 0.0, 0.0, 0.0, 0.0, 0.0, 0.0, 0.0, 0.0, 0.0, 0.0, 0.0, 0.0, 0.0, 0.0, 0.6033, 0.0, 0.625, 0.0, 0.625, 0.25, 0.6033, 0.25, 0.6033, 0.9807, 0.625, 0.9807, 0.625, 1.0, 0.6033, 1.0, 0.625, 0.25, 0.625, 0.0, 0.625, 0.0, 0.625, 0.25, 0.6033, 0.2693, 0.625, 0.2693, 0.625, 0.375, 0.6033, 0.375, 0.6033, 0.25, 0.625, 0.25, 0.625, 0.2693, 0.6033, 0.2693, 0.75, 0.5, 0.8557, 0.5, 0.8557, 0.75, 0.75, 0.75, 0.6033, 0.875, 0.625, 0.875, 0.625, 0.9807, 0.6033, 0.9807, 0.8557, 0.5, 0.875, 0.5, 0.875, 0.75, 0.8557, 0.75, 0.8557, 0.75, 0.8557, 0.5, 0.8557, 0.5, 0.8557, 0.75, 0.625, 1.0, 0.625, 0.9807, 0.625, 0.9807, 0.625, 1.0, 0.625, 0.2693, 0.625, 0.25, 0.625, 0.25, 0.625, 0.2693, 0.6033, 0.0, 0.6033, 0.25, 0.625, 0.25, 0.625, 0.0, 0.6033, 0.9807, 0.6033, 1.0, 0.625, 1.0, 0.625, 0.9807, 0.625, 0.25, 0.625, 0.25, 0.625, 0.0, 0.625, 0.0, 0.6033, 0.2693, 0.6033, 0.375, 0.625, 0.375, 0.625, 0.2693, 0.6033, 0.25, 0.6033, 0.2693, 0.625, 0.2693, 0.625, 0.25, 0.75, 0.5, 0.75, 0.75, 0.8557, 0.75, 0.8557, 0.5, 0.6033, 0.875, 0.6033, 0.9807, 0.625, 0.9807, 0.625, 0.875, 0.8557, 0.5, 0.8557, 0.75, 0.875, 0.75, 0.875, 0.5, 0.8557, 0.75, 0.8557, 0.75, 0.8557, 0.5, 0.8557, 0.5, 0.625, 1.0, 0.625, 1.0, 0.625, 0.9807, 0.625, 0.9807, 0.625, 0.2693, 0.625, 0.2693, 0.625, 0.25, 0.625, 0.25, 0.6033, 0.0, 0.6033, 0.25, 0.625, 0.25, 0.625, 0.0, 0.6033, 0.9807, 0.6033, 1.0, 0.625, 1.0, 0.625, 0.9807, 0.625, 0.25, 0.625, 0.25, 0.625, 0.0, 0.625, 0.0, 0.6033, 0.2693, 0.6033, 0.375, 0.625, 0.375, 0.625, 0.2693, 0.6033, 0.25, 0.6033, 0.2693, 0.625, 0.2693, 0.625, 0.25, 0.75, 0.5, 0.75, 0.75, 0.8557, 0.75, 0.8557, 0.5, 0.6033, 0.875, 0.6033, 0.9807, 0.625, 0.9807, 0.625, 0.875, 0.8557, 0.5, 0.8557, 0.75, 0.875, 0.75, 0.875, 0.5, 0.8557, 0.75, 0.8557, 0.75, 0.8557, 0.5, 0.8557, 0.5, 0.625, 1.0, 0.625, 1.0, 0.625, 0.9807, 0.625, 0.9807, 0.625, 0.2693, 0.625, 0.2693, 0.625, 0.25, 0.625, 0.25, 0.6033, 0.0, 0.625, 0.0, 0.625, 0.25, 0.6033, 0.25, 0.6033, 0.9807, 0.625, 0.9807, 0.625, 1.0, 0.6033, 1.0, 0.625, 0.25, 0.625, 0.0, 0.625, 0.0, 0.625, 0.25, 0.6033, 0.2693, 0.625, 0.2693, 0.625, 0.375, 0.6033, 0.375, 0.6033, 0.25, 0.625, 0.25, 0.625, 0.2693, 0.6033, 0.2693, 0.75, 0.5, 0.8557, 0.5, 0.8557, 0.75, 0.75, 0.75, 0.6033, 0.875, 0.625, 0.875, 0.625, 0.9807, 0.6033, 0.9807, 0.8557, 0.5, 0.875, 0.5, 0.875, 0.75, 0.8557, 0.75, 0.8557, 0.75, 0.8557, 0.5, 0.8557, 0.5, 0.8557, 0.75, 0.625, 1.0, 0.625, 0.9807, 0.625, 0.9807, 0.625, 1.0, 0.625, 0.2693, 0.625, 0.25, 0.625, 0.25, 0.625, 0.2693, 0.0, 0.0, 0.0, 0.0, 0.0, 0.0, 0.0, 0.0, 0.0, 0.0, 0.0, 0.0, 0.0, 0.0, 0.0, 0.0, 0.0, 0.0, 0.0, 0.0, 0.0, 0.0, 0.0, 0.0, 0.0, 0.0, 0.0, 0.0, 0.0, 0.0, 0.0, 0.0, 0.0, 0.0, 0.0, 0.0, 0.0, 0.0, 0.0, 0.0, 0.0, 0.0, 0.0, 0.0, 0.0, 0.0, 0.0, 0.0, 0.0, 0.0, 0.0, 0.0, 0.0, 0.0, 0.0, 0.0, 0.0, 0.0, 0.0, 0.0, 0.0, 0.0, 0.0, 0.0, 0.0, 0.0, 0.0, 0.0, 0.0, 0.0, 0.0, 0.0, 0.0, 0.0, 0.0, 0.0, 0.0, 0.0, 0.0, 0.0, 0.0, 0.0, 0.0, 0.0, 0.0, 0.0, 0.0, 0.0, 0.0, 0.0, 0.0, 0.0, 0.0, 0.0, 0.0, 0.0, 0.0, 0.0, 0.0, 0.0, 0.0, 0.0, 0.0, 0.0, 0.0, 0.0, 0.0, 0.0, 0.0, 0.0, 0.0, 0.0, 0.0, 0.0, 0.0, 0.0, 0.0, 0.0, 0.0, 0.0, 0.0, 0.0, 0.0, 0.0, 0.0, 0.0, 0.0, 0.0, 0.0, 0.0, 0.0, 0.0, 0.0, 0.0, 0.0, 0.0, 0.0, 0.0, 0.0, 0.0, 0.0, 0.0, 0.0, 0.0, 0.0, 0.0, 0.0, 0.0, 0.0, 0.0, 0.0, 0.0, 0.0, 0.0, 0.0, 0.0, 0.0, 0.0, 0.0, 0.0, 0.0, 0.0, 0.0, 0.0, 0.0, 0.0, 0.0, 0.0, 0.0, 0.0, 0.0, 0.0, 0.0, 0.0, 0.0, 0.0, 0.0, 0.0, 0.0, 0.0, 0.0, 0.0, 0.0, 0.0, 0.0, 0.0, 0.0, 0.0, 0.0, 0.0, 0.0, 0.0, 0.0, 0.0, 0.0, 0.0, 0.0, 0.0, 0.0, 0.0, 0.0, 0.0, 0.0, 0.0, 0.0, 0.0, 0.0, 0.0, 0.0, 0.0, 0.0, 0.0, 0.0, 0.0, 0.0, 0.0, 0.0, 0.0, 0.0, 0.0, 0.0, 0.0, 0.0, 0.0, 0.0, 0.0, 0.0, 0.0, 0.0, 0.0, 0.0, 0.0, 0.0, 0.0, 0.0, 0.0, 0.0, 0.0, 0.0, 0.0, 0.0, 0.0, 0.0, 0.0, 0.0, 0.0, 0.0, 0.0, 0.0, 0.0, 0.0, 0.0, 0.0, 0.0, 0.0, 0.0, 0.0, 0.0, 0.0, 0.0, 0.0, 0.0, 0.0, 0.0, 0.0, 0.0, 0.0, 0.0, 0.0, 0.0, 0.0, 0.0, 0.0, 0.0, 0.0, 0.0, 0.0, 0.0, 0.0, 0.0, 0.0, 0.0, 0.0, 0.0, 0.0, 0.0, 0.0, 0.0, 0.0, 0.0, 0.0, 0.0, 0.0, 0.0, 0.0, 0.0, 0.0, 0.0, 0.0, 0.0, 0.0, 0.0, 0.0, 0.0, 0.0, 0.0, 0.0, 0.0, 0.0, 0.0, 0.0, 0.0, 0.0, 0.0, 0.0, 0.0, 0.0, 0.0, 0.0, 0.0, 0.0, 0.0, 0.0, 0.0, 0.0, 0.0, 0.0, 0.0, 0.0, 0.0, 0.0, 0.0, 0.0, 0.0, 0.0, 0.0, 0.0, 0.0, 0.0, 0.0, 0.0, 0.0, 0.0, 0.0, 0.0, 0.0, 0.0, 0.0, 0.0, 0.0, 0.0, 0.0, 0.0, 0.0, 0.0, 0.0, 0.0, 0.0, 0.0, 0.0, 0.0, 0.0, 0.0, 0.0, 0.0, 0.0, 0.0, 0.0, 0.0, 0.0, 0.0, 0.0, 0.0, 0.0, 0.0, 0.0, 0.0, 0.0, 0.0, 0.0, 0.0, 0.0, 0.0, 0.0, 0.0, 0.0, 0.0, 0.0, 0.0, 0.0, 0.0, 0.0, 0.0, 0.0, 0.0, 0.0, 0.0, 0.0, 0.0, 0.0, 0.0, 0.0, 0.0, 0.0, 0.0, 0.0, 0.0, 0.0, 0.0, 0.0, 0.0, 0.0, 0.0, 0.0, 0.0, 0.0, 0.0, 0.0, 0.0, 0.0, 0.0, 0.0, 0.0, 0.0, 0.0, 0.0, 0.0, 0.0, 0.0, 0.0, 0.0, 0.0, 0.0, 0.0, 0.0, 0.0, 0.0, 0.0, 0.0, 0.0, 0.0, 0.0, 0.0, 0.0, 0.0, 0.0, 0.0, 0.0, 0.0, 0.0, 0.0, 0.0, 0.0, 0.0, 0.0, 0.0, 0.0, 0.0, 0.0, 0.0, 0.0, 0.0, 0.0, 0.0, 0.0, 0.0, 0.0, 0.0, 0.0, 0.0, 0.0, 0.0, 0.0, 0.0, 0.0, 0.0, 0.0, 0.0, 0.0, 0.0, 0.0, 0.0, 0.0, 0.0, 0.0, 0.0, 0.0, 0.0, 0.0, 0.0, 0.0, 0.0, 0.0, 0.0, 0.0, 0.0, 0.0, 0.0, 0.0, 0.0, 0.0, 0.0, 0.0, 0.0, 0.0, 0.0, 0.0, 0.0, 0.0, 0.0, 0.0, 0.0, 0.0, 0.0, 0.0, 0.0, 0.0, 0.0, 0.0, 0.0, 0.0, 0.0, 0.0, 0.0, 0.0, 0.0, 0.0, 0.0, 0.0, 0.0, 0.0, 0.0, 0.0, 0.0, 0.0, 0.0, 0.0, 0.0, 0.0, 0.0, 0.0, 0.0, 0.0, 0.0, 0.0, 0.0, 0.0, 0.0, 0.0, 0.0, 0.0, 0.0, 0.0, 0.0, 0.0, 0.0, 0.0, 0.0, 0.0, 0.0, 0.0, 0.0, 0.0, 0.0, 0.0, 0.0, 0.0, 0.0, 0.0, 0.0, 0.0, 0.0, 0.0, 0.0, 0.0, 0.0, 0.0, 0.0, 0.0, 0.0])
me_001.materials.append(mat_carry_vault_material)
me_001.update()

# ---- objects
ob_mesh = bpy.data.objects.new('Mesh', me_001)

# ---- transforms, parenting, visibility, modifiers, constraints
ob_mesh.location = (0.0, -0.1205, -0.1075)
ob_mesh.rotation_euler = (-3.821e-15, -3.142, -1.571)

# ---- collection membership
col_collection.objects.link(ob_mesh)

# ---- scene / render settings (as saved in the file)
scene.frame_start = 1; scene.frame_end = 250; scene.frame_set(1)
scene.render.engine = 'BLENDER_EEVEE_NEXT'
scene.cycles.sampling_pattern = 'TABULATED_SOBOL'
scene.cycles.use_light_tree = False
scene.view_settings.view_transform = 'Filmic'
bpy.context.view_layer.update()

# ---- added for rendering (the .blend has no active camera and no usable light): camera, sun
cam_auto = bpy.data.cameras.new('AutoCamera')
cam_auto.lens = 50.0
cam_auto.sensor_width = 36.0
cam_auto.clip_end = 1000.0
ob_auto_camera = bpy.data.objects.new('AutoCamera', cam_auto)
scene.collection.objects.link(ob_auto_camera)
ob_auto_camera.location = (2.94669, -3.53603, 2.35735)
ob_auto_camera.rotation_euler = (1.09748, -7.21219e-08, 0.694738)
scene.camera = ob_auto_camera
light_auto_sun = bpy.data.lights.new('AutoSun', 'SUN')
light_auto_sun.energy = 3.0
light_auto_sun.angle = 0.0523599
ob_auto_sun = bpy.data.objects.new('AutoSun', light_auto_sun)
scene.collection.objects.link(ob_auto_sun)
ob_auto_sun.rotation_euler = (0.872665, 0.174533, 0.523599)
bpy.context.view_layer.update()
